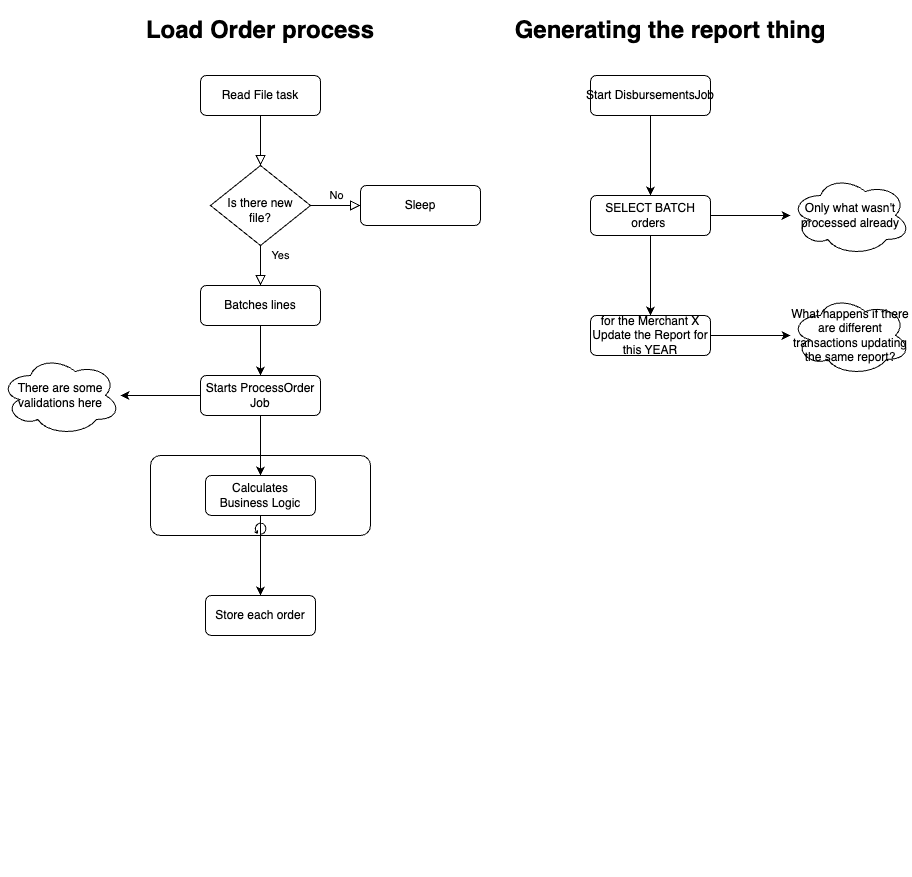

The diagram above was exported from draw.io. Its source (the exported page's mxGraphModel, read from the mxfile embedded in the PNG):
<mxGraphModel dx="1363" dy="830" grid="1" gridSize="10" guides="1" tooltips="1" connect="1" arrows="1" fold="1" page="1" pageScale="1" pageWidth="827" pageHeight="1169" math="0" shadow="0">
  <root>
    <mxCell id="0" />
    <mxCell id="1" parent="0" />
    <mxCell id="2" value="" style="rounded=0;html=1;jettySize=auto;orthogonalLoop=1;fontSize=11;endArrow=block;endFill=0;endSize=8;strokeWidth=1;shadow=0;labelBackgroundColor=none;edgeStyle=orthogonalEdgeStyle;" edge="1" source="3" target="6" parent="1">
      <mxGeometry relative="1" as="geometry" />
    </mxCell>
    <mxCell id="3" value="Read File task" style="rounded=1;whiteSpace=wrap;html=1;fontSize=12;glass=0;strokeWidth=1;shadow=0;" vertex="1" parent="1">
      <mxGeometry x="230" y="80" width="120" height="40" as="geometry" />
    </mxCell>
    <mxCell id="4" value="Yes" style="rounded=0;html=1;jettySize=auto;orthogonalLoop=1;fontSize=11;endArrow=block;endFill=0;endSize=8;strokeWidth=1;shadow=0;labelBackgroundColor=none;edgeStyle=orthogonalEdgeStyle;entryX=0.5;entryY=0;entryDx=0;entryDy=0;" edge="1" source="6" target="11" parent="1">
      <mxGeometry x="-0.5" y="20" relative="1" as="geometry">
        <mxPoint as="offset" />
        <mxPoint x="290" y="290" as="targetPoint" />
      </mxGeometry>
    </mxCell>
    <mxCell id="5" value="No" style="edgeStyle=orthogonalEdgeStyle;rounded=0;html=1;jettySize=auto;orthogonalLoop=1;fontSize=11;endArrow=block;endFill=0;endSize=8;strokeWidth=1;shadow=0;labelBackgroundColor=none;" edge="1" source="6" target="7" parent="1">
      <mxGeometry y="10" relative="1" as="geometry">
        <mxPoint as="offset" />
      </mxGeometry>
    </mxCell>
    <mxCell id="6" value="&lt;br&gt;Is there new file?" style="rhombus;whiteSpace=wrap;html=1;shadow=0;fontFamily=Helvetica;fontSize=12;align=center;strokeWidth=1;spacing=6;spacingTop=-4;" vertex="1" parent="1">
      <mxGeometry x="240" y="170" width="100" height="80" as="geometry" />
    </mxCell>
    <mxCell id="7" value="Sleep" style="rounded=1;whiteSpace=wrap;html=1;fontSize=12;glass=0;strokeWidth=1;shadow=0;" vertex="1" parent="1">
      <mxGeometry x="390" y="190" width="120" height="40" as="geometry" />
    </mxCell>
    <mxCell id="8" value="" style="edgeStyle=orthogonalEdgeStyle;rounded=0;orthogonalLoop=1;jettySize=auto;html=1;" edge="1" source="11" target="14" parent="1">
      <mxGeometry relative="1" as="geometry" />
    </mxCell>
    <mxCell id="9" value="" style="points=[[0.25,0,0],[0.5,0,0],[0.75,0,0],[1,0.25,0],[1,0.5,0],[1,0.75,0],[0.75,1,0],[0.5,1,0],[0.25,1,0],[0,0.75,0],[0,0.5,0],[0,0.25,0]];shape=mxgraph.bpmn.task;whiteSpace=wrap;rectStyle=rounded;size=10;html=1;container=1;expand=0;collapsible=0;taskMarker=abstract;isLoopStandard=1;" vertex="1" parent="1">
      <mxGeometry x="180" y="460" width="220" height="80" as="geometry" />
    </mxCell>
    <mxCell id="10" value="Calculates Business Logic" style="rounded=1;whiteSpace=wrap;html=1;fontSize=12;glass=0;strokeWidth=1;shadow=0;" vertex="1" parent="9">
      <mxGeometry x="55.00333333333333" y="20" width="110" height="40" as="geometry" />
    </mxCell>
    <mxCell id="11" value="Batches lines" style="rounded=1;whiteSpace=wrap;html=1;fontSize=12;glass=0;strokeWidth=1;shadow=0;" vertex="1" parent="1">
      <mxGeometry x="230" y="290" width="120" height="40" as="geometry" />
    </mxCell>
    <mxCell id="12" value="" style="edgeStyle=orthogonalEdgeStyle;rounded=0;orthogonalLoop=1;jettySize=auto;html=1;" edge="1" source="14" target="10" parent="1">
      <mxGeometry relative="1" as="geometry" />
    </mxCell>
    <mxCell id="13" value="" style="edgeStyle=orthogonalEdgeStyle;rounded=0;orthogonalLoop=1;jettySize=auto;html=1;" edge="1" source="14" target="18" parent="1">
      <mxGeometry relative="1" as="geometry" />
    </mxCell>
    <mxCell id="14" value="Starts ProcessOrder&lt;br&gt;Job" style="rounded=1;whiteSpace=wrap;html=1;fontSize=12;glass=0;strokeWidth=1;shadow=0;" vertex="1" parent="1">
      <mxGeometry x="230" y="380" width="120" height="40" as="geometry" />
    </mxCell>
    <mxCell id="15" value="Store each order" style="rounded=1;whiteSpace=wrap;html=1;fontSize=12;glass=0;strokeWidth=1;shadow=0;" vertex="1" parent="1">
      <mxGeometry x="235.00333333333333" y="600" width="110" height="40" as="geometry" />
    </mxCell>
    <mxCell id="16" value="" style="edgeStyle=orthogonalEdgeStyle;rounded=0;orthogonalLoop=1;jettySize=auto;html=1;" edge="1" source="10" target="15" parent="1">
      <mxGeometry relative="1" as="geometry" />
    </mxCell>
    <mxCell id="17" value="&lt;h1&gt;Load Order process&lt;/h1&gt;" style="text;html=1;strokeColor=none;fillColor=none;align=center;verticalAlign=middle;whiteSpace=wrap;rounded=0;" vertex="1" parent="1">
      <mxGeometry x="160" y="20" width="260" height="30" as="geometry" />
    </mxCell>
    <mxCell id="18" value="There are some validations here" style="ellipse;shape=cloud;whiteSpace=wrap;html=1;rounded=1;glass=0;strokeWidth=1;shadow=0;" vertex="1" parent="1">
      <mxGeometry x="30" y="360" width="120" height="80" as="geometry" />
    </mxCell>
    <mxCell id="19" value="" style="edgeStyle=orthogonalEdgeStyle;rounded=0;orthogonalLoop=1;jettySize=auto;html=1;" edge="1" source="20" target="24" parent="1">
      <mxGeometry relative="1" as="geometry" />
    </mxCell>
    <mxCell id="20" value="Start&amp;nbsp;DisbursementsJob" style="rounded=1;whiteSpace=wrap;html=1;fontSize=12;glass=0;strokeWidth=1;shadow=0;" vertex="1" parent="1">
      <mxGeometry x="620" y="80" width="120" height="40" as="geometry" />
    </mxCell>
    <mxCell id="21" value="&lt;h1&gt;Generating the report thing&lt;/h1&gt;" style="text;html=1;strokeColor=none;fillColor=none;align=center;verticalAlign=middle;whiteSpace=wrap;rounded=0;" vertex="1" parent="1">
      <mxGeometry x="540" y="20" width="320" height="30" as="geometry" />
    </mxCell>
    <mxCell id="22" value="" style="edgeStyle=orthogonalEdgeStyle;rounded=0;orthogonalLoop=1;jettySize=auto;html=1;" edge="1" source="24" target="25" parent="1">
      <mxGeometry relative="1" as="geometry" />
    </mxCell>
    <mxCell id="23" value="" style="edgeStyle=orthogonalEdgeStyle;rounded=0;orthogonalLoop=1;jettySize=auto;html=1;" edge="1" source="24" target="27" parent="1">
      <mxGeometry relative="1" as="geometry" />
    </mxCell>
    <mxCell id="24" value="SELECT BATCH&lt;br&gt;orders&amp;nbsp;" style="rounded=1;whiteSpace=wrap;html=1;fontSize=12;glass=0;strokeWidth=1;shadow=0;" vertex="1" parent="1">
      <mxGeometry x="620" y="200" width="120" height="40" as="geometry" />
    </mxCell>
    <mxCell id="25" value="Only what wasn't processed already" style="ellipse;shape=cloud;whiteSpace=wrap;html=1;rounded=1;glass=0;strokeWidth=1;shadow=0;" vertex="1" parent="1">
      <mxGeometry x="820" y="180" width="120" height="80" as="geometry" />
    </mxCell>
    <mxCell id="26" value="" style="edgeStyle=orthogonalEdgeStyle;rounded=0;orthogonalLoop=1;jettySize=auto;html=1;" edge="1" source="27" target="28" parent="1">
      <mxGeometry relative="1" as="geometry" />
    </mxCell>
    <mxCell id="27" value="for the Merchant X&lt;br&gt;Update the Report for this YEAR" style="rounded=1;whiteSpace=wrap;html=1;fontSize=12;glass=0;strokeWidth=1;shadow=0;" vertex="1" parent="1">
      <mxGeometry x="620" y="320" width="120" height="40" as="geometry" />
    </mxCell>
    <mxCell id="28" value="What happens if there are different transactions updating the same report?" style="ellipse;shape=cloud;whiteSpace=wrap;html=1;rounded=1;glass=0;strokeWidth=1;shadow=0;" vertex="1" parent="1">
      <mxGeometry x="820" y="300" width="120" height="80" as="geometry" />
    </mxCell>
  </root>
</mxGraphModel>